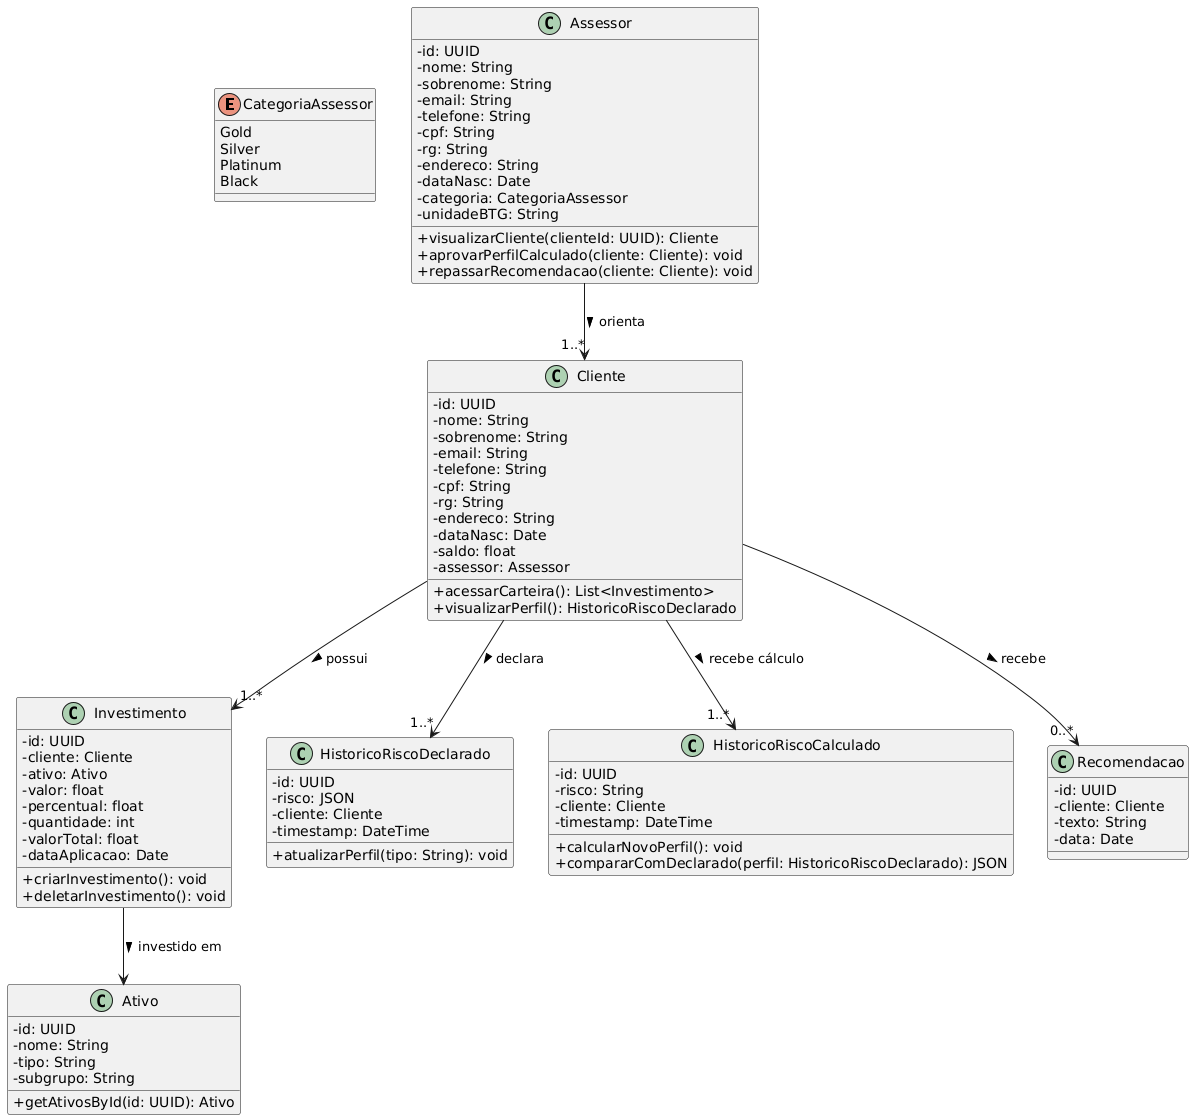

The diagram above was rendered by PlantUML. Its source (embedded in the PNG):
@startuml
skinparam classAttributeIconSize 0

' ==========================
' ========= ENUM ===========
' ==========================

enum CategoriaAssessor {
  Gold
  Silver
  Platinum
  Black
}

' ==========================
' ======== CLASSES =========
' ==========================

class Cliente {
  - id: UUID
  - nome: String
  - sobrenome: String
  - email: String
  - telefone: String
  - cpf: String
  - rg: String
  - endereco: String
  - dataNasc: Date
  - saldo: float
  - assessor: Assessor
  + acessarCarteira(): List<Investimento>
  + visualizarPerfil(): HistoricoRiscoDeclarado
}

class Assessor {
  - id: UUID
  - nome: String
  - sobrenome: String
  - email: String
  - telefone: String
  - cpf: String
  - rg: String
  - endereco: String
  - dataNasc: Date
  - categoria: CategoriaAssessor
  - unidadeBTG: String
  + visualizarCliente(clienteId: UUID): Cliente
  + aprovarPerfilCalculado(cliente: Cliente): void
  + repassarRecomendacao(cliente: Cliente): void
}

class Investimento {
  - id: UUID
  - cliente: Cliente
  - ativo: Ativo
  - valor: float
  - percentual: float
  - quantidade: int
  - valorTotal: float
  - dataAplicacao: Date
  + criarInvestimento(): void
  + deletarInvestimento(): void
}

class Ativo {
  - id: UUID
  - nome: String
  - tipo: String
  - subgrupo: String
  + getAtivosById(id: UUID): Ativo
}

class HistoricoRiscoDeclarado {
  - id: UUID
  - risco: JSON
  - cliente: Cliente
  - timestamp: DateTime
  + atualizarPerfil(tipo: String): void
}

class HistoricoRiscoCalculado {
  - id: UUID
  - risco: String
  - cliente: Cliente
  - timestamp: DateTime
  + calcularNovoPerfil(): void
  + compararComDeclarado(perfil: HistoricoRiscoDeclarado): JSON
}

class Recomendacao {
  - id: UUID
  - cliente: Cliente
  - texto: String
  - data: Date
}

' ==========================
' ===== RELACIONAMENTOS ===
' ==========================

Cliente --> "1..*" Investimento : possui >
Investimento --> Ativo : investido em >

Cliente --> "1..*" HistoricoRiscoDeclarado : declara >
Cliente --> "1..*" HistoricoRiscoCalculado : recebe cálculo >

Cliente --> "0..*" Recomendacao : recebe >

Assessor --> "1..*" Cliente : orienta >
@enduml